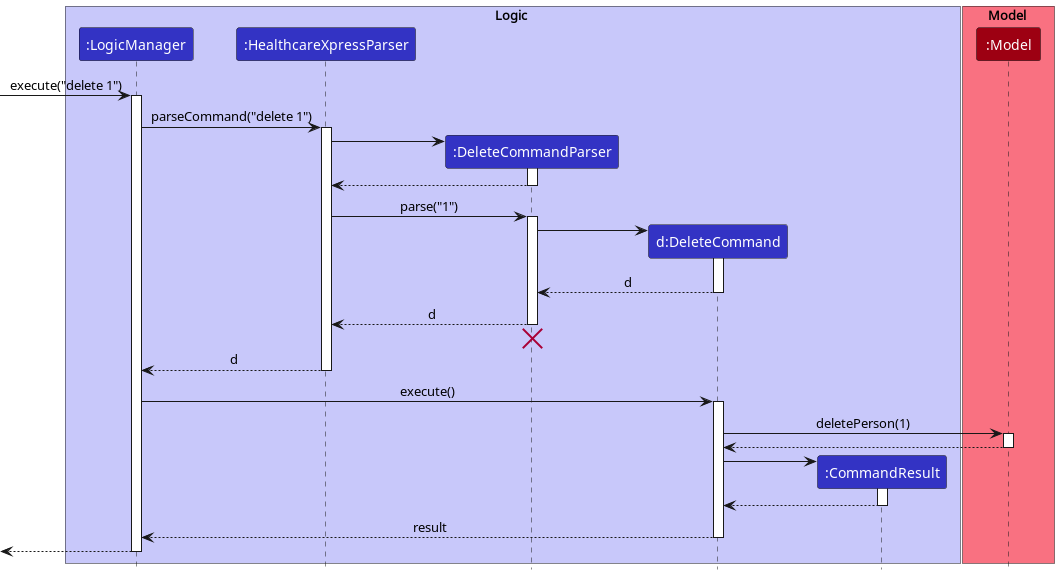

The diagram above was rendered by PlantUML. Its source (embedded in the PNG):
@startuml
!include style.puml

box Logic LOGIC_COLOR_T1
participant ":LogicManager" as LogicManager LOGIC_COLOR
participant ":HealthcareXpressParser" as HealthcareXpressParser LOGIC_COLOR
participant ":DeleteCommandParser" as DeleteCommandParser LOGIC_COLOR
participant "d:DeleteCommand" as DeleteCommand LOGIC_COLOR
participant ":CommandResult" as CommandResult LOGIC_COLOR
end box

box Model MODEL_COLOR_T1
participant ":Model" as Model MODEL_COLOR
end box

[-> LogicManager : execute("delete 1")
activate LogicManager

LogicManager -> HealthcareXpressParser : parseCommand("delete 1")
activate HealthcareXpressParser

create DeleteCommandParser
HealthcareXpressParser -> DeleteCommandParser
activate DeleteCommandParser

DeleteCommandParser --> HealthcareXpressParser
deactivate DeleteCommandParser

HealthcareXpressParser -> DeleteCommandParser : parse("1")
activate DeleteCommandParser

create DeleteCommand
DeleteCommandParser -> DeleteCommand
activate DeleteCommand

DeleteCommand --> DeleteCommandParser : d
deactivate DeleteCommand

DeleteCommandParser --> HealthcareXpressParser : d
deactivate DeleteCommandParser
'Hidden arrow to position the destroy marker below the end of the activation bar.
DeleteCommandParser -[hidden]-> HealthcareXpressParser
destroy DeleteCommandParser

HealthcareXpressParser --> LogicManager : d
deactivate HealthcareXpressParser

LogicManager -> DeleteCommand : execute()
activate DeleteCommand

DeleteCommand -> Model : deletePerson(1)
activate Model

Model --> DeleteCommand
deactivate Model

create CommandResult
DeleteCommand -> CommandResult
activate CommandResult

CommandResult --> DeleteCommand
deactivate CommandResult

DeleteCommand --> LogicManager : result
deactivate DeleteCommand

[<--LogicManager
deactivate LogicManager
@enduml